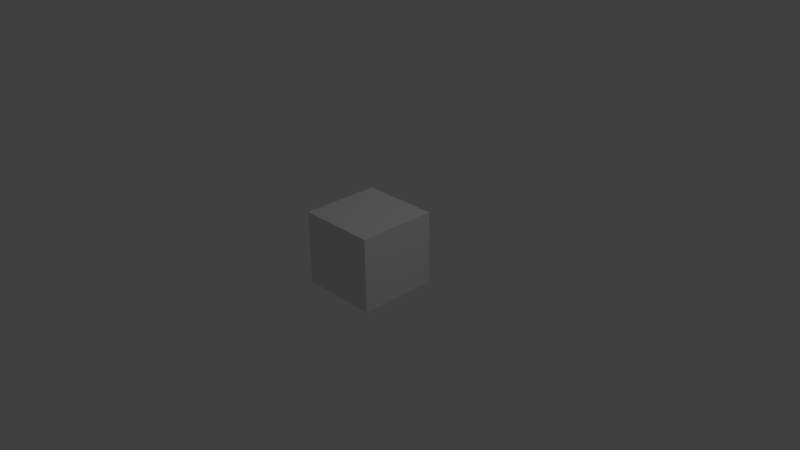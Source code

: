 # Source: Soil.blend  (saved by Blender 2.78.0; exported with 4.5.12 LTS)
import bpy
from mathutils import Matrix  # noqa: F401  (used for matrix-valued properties, if any)

bpy.ops.wm.read_factory_settings(use_empty=True)
scene = bpy.context.scene
scene.name = 'Scene'

# ---- collections
col_collection_1 = bpy.data.collections.new('Collection 1'); scene.collection.children.link(col_collection_1)

# ---- materials (node trees are filled in below, after node groups)
mat_top = bpy.data.materials.new('top')
mat_top.alpha_threshold = 0.0
mat_top.use_transparent_shadow = False
mat_top.roughness = 0.5
mat_side = bpy.data.materials.new('side')
mat_side.alpha_threshold = 0.0
mat_side.use_transparent_shadow = False
mat_side.roughness = 0.5
mat_bottom = bpy.data.materials.new('bottom')
mat_bottom.alpha_threshold = 0.0
mat_bottom.use_transparent_shadow = False
mat_bottom.roughness = 0.5

# ---- material node trees

# ---- world
world_world = bpy.data.worlds.new('World'); scene.world = world_world
world_world.color = (0.05088, 0.05088, 0.05088)
world_world.use_sun_shadow = False
world_world.sun_shadow_jitter_overblur = 0.0
world_world.cycles.sampling_method = 'MANUAL'

# ---- cameras
cam_camera = bpy.data.cameras.new('Camera')
cam_camera.clip_end = 100.0
cam_camera.lens = 35.0
cam_camera.sensor_width = 32.0
cam_camera.sensor_height = 18.0
cam_camera.ortho_scale = 7.314
cam_camera.dof.focus_distance = 0.0
cam_camera.dof.aperture_fstop = 128.0

# ---- lights
light_lamp = bpy.data.lights.new('Lamp', 'POINT')
light_lamp.transmission_factor = 0.0
light_lamp.cutoff_distance = 30.0
light_lamp.energy = 100.0
light_lamp.shadow_buffer_clip_start = 1.001
light_lamp.shadow_soft_size = 0.1
light_lamp.shadow_maximum_resolution = 0.006
light_lamp.use_absolute_resolution = True

# ---- meshes
me_cube = bpy.data.meshes.new('Cube')
me_cube.from_pydata([(-1.0, -1.0, -1.0), (-1.0, -1.0, 0.875), (-1.0, 1.0, -1.0), (-1.0, 1.0, 0.875), (1.0, -1.0, -1.0), (1.0, -1.0, 0.875), (1.0, 1.0, -1.0), (1.0, 1.0, 0.875)], [], [(0, 1, 3, 2), (2, 3, 7, 6), (6, 7, 5, 4), (4, 5, 1, 0), (2, 6, 4, 0), (7, 3, 1, 5)])
me_cube.polygons.foreach_set('material_index', [1, 1, 1, 1, 2, 0])
_uv = me_cube.uv_layers.new(name='UVMap')
_uv.uv.foreach_set('vector', [1.0, 0.0625, 1.0, 1.0, 0.0, 1.0, 0.0, 0.0625, 1.0, 0.0625, 1.0, 1.0, 0.0, 1.0, 0.0, 0.0625, 1.0, 0.0625, 1.0, 1.0, 0.0, 1.0, 0.0, 0.0625, 1.0, 0.0625, 1.0, 1.0, 0.0, 1.0, 0.0, 0.0625, 0.0, 0.0, 1.0, 0.0, 1.0, 1.0, 0.0, 1.0, 0.0, 0.0, 1.0, 0.0, 1.0, 1.0, 0.0, 1.0])
me_cube.materials.append(mat_top)
me_cube.materials.append(mat_side)
me_cube.materials.append(mat_bottom)
me_cube.use_remesh_preserve_volume = False
me_cube.use_remesh_preserve_attributes = False
me_cube.use_mirror_vertex_groups = False
me_cube.update()

# ---- objects
ob_cube = bpy.data.objects.new('Cube', me_cube)
ob_lamp = bpy.data.objects.new('Lamp', light_lamp)
ob_camera = bpy.data.objects.new('Camera', cam_camera)

# ---- transforms, parenting, visibility, modifiers, constraints
ob_cube.location = (0.5, -0.5, 0.5)
ob_cube.scale = (0.5, 0.5, 0.5)
ob_cube.lineart.crease_threshold = 0.0
ob_lamp.location = (4.076, 1.005, 5.904)
ob_lamp.rotation_euler = (0.6503, 0.05522, 1.866)
ob_lamp.lock_rotations_4d = False
ob_lamp.empty_display_type = 'ARROWS'
ob_lamp.color = (0.0, 0.0, 0.0, 0.0)
ob_lamp.lineart.crease_threshold = 0.0
ob_camera.location = (7.481, -6.508, 5.344)
ob_camera.rotation_euler = (1.109, 0.01082, 0.8149)
ob_camera.lock_rotations_4d = False
ob_camera.empty_display_type = 'ARROWS'
ob_camera.color = (0.0, 0.0, 0.0, 0.0)
ob_camera.display_type = 'WIRE'
ob_camera.lineart.crease_threshold = 0.0

# ---- collection membership
col_collection_1.objects.link(ob_cube)
col_collection_1.objects.link(ob_lamp)
col_collection_1.objects.link(ob_camera)

# ---- scene / render settings (as saved in the file)
scene.camera = ob_camera
scene.frame_start = 1; scene.frame_end = 250; scene.frame_set(1)
scene.render.engine = 'BLENDER_EEVEE_NEXT'
scene.render.dither_intensity = 0.0
scene.cycles.use_denoising = False
scene.cycles.samples = 128
scene.cycles.sampling_pattern = 'TABULATED_SOBOL'
scene.cycles.light_sampling_threshold = 0.0
scene.cycles.use_adaptive_sampling = False
scene.cycles.use_light_tree = False
scene.cycles.blur_glossy = 0.0
scene.cycles.sample_clamp_indirect = 0.0
scene.view_settings.view_transform = 'Standard'
bpy.context.view_layer.update()
